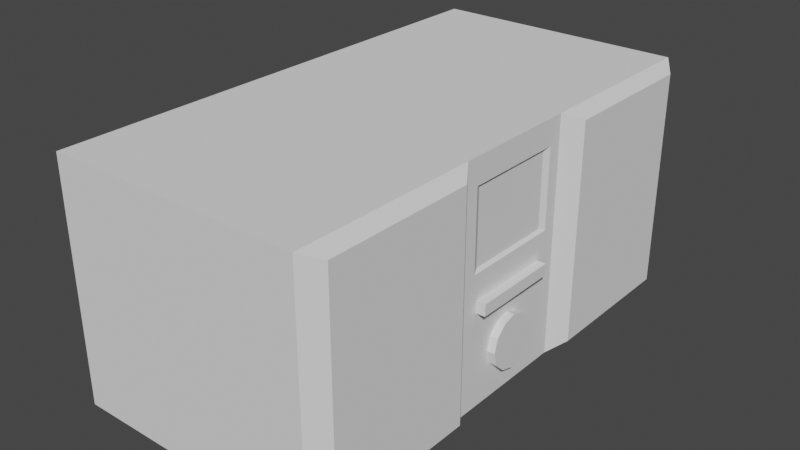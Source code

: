 # Source: Radio.blend  (saved by Blender 2.83.19; exported with 4.5.12 LTS)
import bpy
from mathutils import Matrix  # noqa: F401  (used for matrix-valued properties, if any)

bpy.ops.wm.read_factory_settings(use_empty=True)
scene = bpy.context.scene
scene.name = 'Scene'

# ---- collections
col_collection = bpy.data.collections.new('Collection'); scene.collection.children.link(col_collection)

# ---- world
world_world = bpy.data.worlds.new('World'); scene.world = world_world
world_world.use_nodes = True; world_world.node_tree.nodes.clear()
_N = world_world.node_tree.nodes; _L = world_world.node_tree.links
n0 = _N.new('ShaderNodeOutputWorld'); n0.name = 'World Output'; n0.location = (300, 300)
n1 = _N.new('ShaderNodeBackground'); n1.name = 'Background'; n1.location = (10, 300)
n1.inputs[0].default_value = (0.05088, 0.05088, 0.05088, 1.0)
_L.new(n1.outputs[0], n0.inputs[0])
n0.is_active_output = True
world_world.color = (0.05088, 0.05088, 0.05088)
world_world.use_sun_shadow = False
world_world.sun_shadow_jitter_overblur = 0.0

# ---- meshes
me_cube_035 = bpy.data.meshes.new('Cube.035')
me_cube_035.from_pydata([(-1.0, -1.0, -1.0), (-1.0, -1.0, 1.0), (-1.0, 1.0, -1.0), (-1.0, 1.0, 1.0), (1.103, -0.9262, -0.9262), (1.103, -0.9262, 0.9262), (1.103, 0.9262, -0.9262), (1.103, 0.9262, 0.9262), (-1.0, 0.2562, -1.0), (-1.0, -0.2562, -1.0), (-1.0, -0.2562, 1.0), (-1.0, 0.2562, 1.0), (1.103, -0.33, -0.9262), (1.103, 0.33, -0.9262), (1.103, 0.33, 0.9262), (1.103, -0.33, 0.9262), (1.0, 1.0, 1.0), (1.0, 1.0, -1.0), (1.0, 0.2562, -1.0), (1.0, -0.2562, 1.0), (1.0, -1.0, 1.0), (1.0, -1.0, -1.0), (1.0, -0.2562, -1.0), (1.0, 0.2562, 1.0), (-1.0, 0.2042, -1.0), (-1.0, -0.2042, -1.0), (-1.0, -0.2042, 1.0), (-1.0, 0.2042, 1.0), (1.0, -0.2042, -1.0), (1.0, 0.2042, -1.0), (1.0, 0.2042, 1.0), (1.0, -0.2042, 1.0), (-1.0, -1.0, 0.1188), (-1.0, -1.0, 0.7855), (-1.0, 1.0, 0.7855), (-1.0, 1.0, 0.1188), (1.0, 1.0, 0.7855), (1.0, 1.0, 0.1188), (1.0, -1.0, 0.7855), (1.0, -1.0, 0.1188), (1.0, 0.2562, 0.7855), (1.0, 0.2562, 0.1188), (1.0, -0.2562, 0.7855), (1.0, -0.2562, 0.1188), (-1.0, -0.2562, 0.7855), (-1.0, -0.2562, 0.1188), (-1.0, 0.2562, 0.7855), (-1.0, 0.2562, 0.1188), (1.103, 0.9262, 0.7276), (1.103, 0.9262, 0.1101), (1.103, -0.9262, 0.7276), (1.103, -0.9262, 0.1101), (1.103, 0.33, 0.7276), (1.103, 0.33, 0.1101), (1.103, -0.33, 0.7276), (1.103, -0.33, 0.1101), (-1.0, -0.2042, 0.7855), (-1.0, -0.2042, 0.1188), (-1.0, 0.2042, 0.7855), (-1.0, 0.2042, 0.1188), (0.9773, 0.179, 0.7603), (0.9773, 0.179, 0.144), (0.9773, -0.179, 0.7603), (0.9773, -0.179, 0.144), (1.0, 0.2042, 0.7855), (1.0, 0.2042, 0.1188), (1.0, -0.2042, 0.7855), (1.0, -0.2042, 0.1188), (0.6373, -0.007771, -0.8144), (1.062, -0.007771, -0.8144), (0.6373, -0.06141, -0.7839), (1.062, -0.06141, -0.7839), (0.6373, -0.1007, -0.7007), (1.062, -0.1007, -0.7007), (0.6373, -0.1151, -0.587), (1.062, -0.1151, -0.587), (0.6373, -0.1007, -0.4733), (1.062, -0.1007, -0.4733), (0.6373, -0.06141, -0.3901), (1.062, -0.06141, -0.3901), (0.6373, -0.007771, -0.3596), (1.062, -0.007771, -0.3596), (0.6373, 0.04587, -0.3901), (1.062, 0.04587, -0.3901), (0.6373, 0.08514, -0.4733), (1.062, 0.08514, -0.4733), (0.6373, 0.09951, -0.587), (1.062, 0.09951, -0.587), (0.6373, 0.08514, -0.7007), (1.062, 0.08514, -0.7007), (0.6373, 0.04587, -0.7839), (1.062, 0.04587, -0.7839), (0.6811, -0.1876, -0.1963), (0.6811, -0.1876, -0.09694), (0.6811, 0.1653, -0.1963), (0.6811, 0.1653, -0.09694), (1.071, -0.1876, -0.1963), (1.071, -0.1876, -0.09694), (1.071, 0.1653, -0.1963), (1.071, 0.1653, -0.09694)], [], [(46, 11, 3, 34), (34, 3, 16, 36), (54, 15, 5, 50), (38, 20, 1, 33), (9, 22, 21, 0), (19, 10, 1, 20), (16, 3, 11, 23), (31, 26, 10, 19), (2, 17, 18, 8), (25, 28, 22, 9), (48, 7, 14, 52), (66, 31, 19, 42), (33, 1, 10, 44), (58, 27, 11, 46), (49, 6, 17, 37), (6, 13, 18, 17), (5, 15, 19, 20), (50, 5, 20, 38), (12, 4, 21, 22), (14, 7, 16, 23), (52, 14, 23, 40), (55, 12, 22, 43), (44, 10, 26, 56), (56, 26, 27, 58), (40, 23, 30, 64), (64, 30, 31, 66), (8, 18, 29, 24), (24, 29, 28, 25), (23, 11, 27, 30), (30, 27, 26, 31), (29, 65, 67, 28), (61, 60, 62, 63), (18, 41, 65, 29), (41, 40, 64, 65), (25, 57, 59, 24), (57, 56, 58, 59), (9, 45, 57, 25), (45, 44, 56, 57), (15, 54, 42, 19), (54, 55, 43, 42), (13, 53, 41, 18), (53, 52, 40, 41), (4, 51, 39, 21), (51, 50, 38, 39), (7, 48, 36, 16), (48, 49, 37, 36), (24, 59, 47, 8), (59, 58, 46, 47), (0, 32, 45, 9), (32, 33, 44, 45), (28, 67, 43, 22), (67, 66, 42, 43), (6, 49, 53, 13), (49, 48, 52, 53), (21, 39, 32, 0), (39, 38, 33, 32), (12, 55, 51, 4), (55, 54, 50, 51), (2, 35, 37, 17), (35, 34, 36, 37), (8, 47, 35, 2), (47, 46, 34, 35), (60, 61, 65, 64), (63, 62, 66, 67), (61, 63, 67, 65), (62, 60, 64, 66), (68, 69, 71, 70), (70, 71, 73, 72), (72, 73, 75, 74), (74, 75, 77, 76), (76, 77, 79, 78), (78, 79, 81, 80), (80, 81, 83, 82), (82, 83, 85, 84), (84, 85, 87, 86), (86, 87, 89, 88), (71, 69, 91, 89, 87, 85, 83, 81, 79, 77, 75, 73), (88, 89, 91, 90), (90, 91, 69, 68), (68, 70, 72, 74, 76, 78, 80, 82, 84, 86, 88, 90), (92, 93, 95, 94), (94, 95, 99, 98), (98, 99, 97, 96), (96, 97, 93, 92), (94, 98, 96, 92), (99, 95, 93, 97)])
_uv = me_cube_035.uv_layers.new(name='UVMap')
_uv.uv.foreach_set('vector', [0.5982, 0.1667, 0.625, 0.1667, 0.625, 0.25, 0.5982, 0.25, 0.5982, 0.25, 0.625, 0.25, 0.625, 0.5, 0.5982, 0.5, 0.5909, 0.6749, 0.6158, 0.6749, 0.6158, 0.7417, 0.5909, 0.7417, 0.5982, 0.75, 0.625, 0.75, 0.625, 1.0, 0.5982, 1.0, 0.125, 0.6667, 0.375, 0.6667, 0.375, 0.75, 0.125, 0.75, 0.625, 0.6667, 0.875, 0.6667, 0.875, 0.75, 0.625, 0.75, 0.625, 0.5, 0.875, 0.5, 0.875, 0.5833, 0.625, 0.5833, 0.625, 0.6389, 0.875, 0.6389, 0.875, 0.6667, 0.625, 0.6667, 0.125, 0.5, 0.375, 0.5, 0.375, 0.5833, 0.125, 0.5833, 0.125, 0.6389, 0.375, 0.6389, 0.375, 0.6667, 0.125, 0.6667, 0.5909, 0.5083, 0.6158, 0.5083, 0.6158, 0.5751, 0.5909, 0.5751, 0.5982, 0.6389, 0.625, 0.6389, 0.625, 0.6667, 0.5982, 0.6667, 0.5982, 0.0, 0.625, 0.0, 0.625, 0.08333, 0.5982, 0.08333, 0.5982, 0.1389, 0.625, 0.1389, 0.625, 0.1667, 0.5982, 0.1667, 0.5138, 0.5083, 0.3842, 0.5083, 0.375, 0.5, 0.5149, 0.5, 0.3842, 0.5083, 0.3842, 0.5751, 0.375, 0.5833, 0.375, 0.5, 0.6158, 0.7417, 0.6158, 0.6749, 0.625, 0.6667, 0.625, 0.75, 0.5909, 0.7417, 0.6158, 0.7417, 0.625, 0.75, 0.5982, 0.75, 0.3842, 0.6749, 0.3842, 0.7417, 0.375, 0.75, 0.375, 0.6667, 0.6158, 0.5751, 0.6158, 0.5083, 0.625, 0.5, 0.625, 0.5833, 0.5909, 0.5751, 0.6158, 0.5751, 0.625, 0.5833, 0.5982, 0.5833, 0.5138, 0.6749, 0.3842, 0.6749, 0.375, 0.6667, 0.5149, 0.6667, 0.5982, 0.08333, 0.625, 0.08333, 0.625, 0.1111, 0.5982, 0.1111, 0.5982, 0.1111, 0.625, 0.1111, 0.625, 0.1389, 0.5982, 0.1389, 0.5982, 0.5833, 0.625, 0.5833, 0.625, 0.6111, 0.5982, 0.6111, 0.5982, 0.6111, 0.625, 0.6111, 0.625, 0.6389, 0.5982, 0.6389, 0.125, 0.5833, 0.375, 0.5833, 0.375, 0.6111, 0.125, 0.6111, 0.125, 0.6111, 0.375, 0.6111, 0.375, 0.6389, 0.125, 0.6389, 0.625, 0.5833, 0.875, 0.5833, 0.875, 0.6111, 0.625, 0.6111, 0.625, 0.6111, 0.875, 0.6111, 0.875, 0.6389, 0.625, 0.6389, 0.375, 0.6111, 0.5149, 0.6111, 0.5149, 0.6389, 0.375, 0.6389, 0.518, 0.6128, 0.595, 0.6128, 0.595, 0.6372, 0.518, 0.6372, 0.375, 0.5833, 0.5149, 0.5833, 0.5149, 0.6111, 0.375, 0.6111, 0.5149, 0.5833, 0.5982, 0.5833, 0.5982, 0.6111, 0.5149, 0.6111, 0.375, 0.1111, 0.5149, 0.1111, 0.5149, 0.1389, 0.375, 0.1389, 0.5149, 0.1111, 0.5982, 0.1111, 0.5982, 0.1389, 0.5149, 0.1389, 0.375, 0.08333, 0.5149, 0.08333, 0.5149, 0.1111, 0.375, 0.1111, 0.5149, 0.08333, 0.5982, 0.08333, 0.5982, 0.1111, 0.5149, 0.1111, 0.6158, 0.6749, 0.5909, 0.6749, 0.5982, 0.6667, 0.625, 0.6667, 0.5909, 0.6749, 0.5138, 0.6749, 0.5149, 0.6667, 0.5982, 0.6667, 0.3842, 0.5751, 0.5138, 0.5751, 0.5149, 0.5833, 0.375, 0.5833, 0.5138, 0.5751, 0.5909, 0.5751, 0.5982, 0.5833, 0.5149, 0.5833, 0.3842, 0.7417, 0.5138, 0.7417, 0.5149, 0.75, 0.375, 0.75, 0.5138, 0.7417, 0.5909, 0.7417, 0.5982, 0.75, 0.5149, 0.75, 0.6158, 0.5083, 0.5909, 0.5083, 0.5982, 0.5, 0.625, 0.5, 0.5909, 0.5083, 0.5138, 0.5083, 0.5149, 0.5, 0.5982, 0.5, 0.375, 0.1389, 0.5149, 0.1389, 0.5149, 0.1667, 0.375, 0.1667, 0.5149, 0.1389, 0.5982, 0.1389, 0.5982, 0.1667, 0.5149, 0.1667, 0.375, 0.0, 0.5149, 0.0, 0.5149, 0.08333, 0.375, 0.08333, 0.5149, 0.0, 0.5982, 0.0, 0.5982, 0.08333, 0.5149, 0.08333, 0.375, 0.6389, 0.5149, 0.6389, 0.5149, 0.6667, 0.375, 0.6667, 0.5149, 0.6389, 0.5982, 0.6389, 0.5982, 0.6667, 0.5149, 0.6667, 0.3842, 0.5083, 0.5138, 0.5083, 0.5138, 0.5751, 0.3842, 0.5751, 0.5138, 0.5083, 0.5909, 0.5083, 0.5909, 0.5751, 0.5138, 0.5751, 0.375, 0.75, 0.5149, 0.75, 0.5149, 1.0, 0.375, 1.0, 0.5149, 0.75, 0.5982, 0.75, 0.5982, 1.0, 0.5149, 1.0, 0.3842, 0.6749, 0.5138, 0.6749, 0.5138, 0.7417, 0.3842, 0.7417, 0.5138, 0.6749, 0.5909, 0.6749, 0.5909, 0.7417, 0.5138, 0.7417, 0.375, 0.25, 0.5149, 0.25, 0.5149, 0.5, 0.375, 0.5, 0.5149, 0.25, 0.5982, 0.25, 0.5982, 0.5, 0.5149, 0.5, 0.375, 0.1667, 0.5149, 0.1667, 0.5149, 0.25, 0.375, 0.25, 0.5149, 0.1667, 0.5982, 0.1667, 0.5982, 0.25, 0.5149, 0.25, 0.595, 0.6128, 0.518, 0.6128, 0.5149, 0.6111, 0.5982, 0.6111, 0.518, 0.6372, 0.595, 0.6372, 0.5982, 0.6389, 0.5149, 0.6389, 0.518, 0.6128, 0.518, 0.6372, 0.5149, 0.6389, 0.5149, 0.6111, 0.595, 0.6372, 0.595, 0.6128, 0.5982, 0.6111, 0.5982, 0.6389, 1.0, 0.5, 1.0, 1.0, 0.9167, 1.0, 0.9167, 0.5, 0.9167, 0.5, 0.9167, 1.0, 0.8333, 1.0, 0.8333, 0.5, 0.8333, 0.5, 0.8333, 1.0, 0.75, 1.0, 0.75, 0.5, 0.75, 0.5, 0.75, 1.0, 0.6667, 1.0, 0.6667, 0.5, 0.6667, 0.5, 0.6667, 1.0, 0.5833, 1.0, 0.5833, 0.5, 0.5833, 0.5, 0.5833, 1.0, 0.5, 1.0, 0.5, 0.5, 0.5, 0.5, 0.5, 1.0, 0.4167, 1.0, 0.4167, 0.5, 0.4167, 0.5, 0.4167, 1.0, 0.3333, 1.0, 0.3333, 0.5, 0.3333, 0.5, 0.3333, 1.0, 0.25, 1.0, 0.25, 0.5, 0.25, 0.5, 0.25, 1.0, 0.1667, 1.0, 0.1667, 0.5, 0.37, 0.4578, 0.25, 0.49, 0.13, 0.4578, 0.04215, 0.37, 0.01, 0.25, 0.04215, 0.13, 0.13, 0.04215, 0.25, 0.01, 0.37, 0.04215, 0.4578, 0.13, 0.49, 0.25, 0.4578, 0.37, 0.1667, 0.5, 0.1667, 1.0, 0.08333, 1.0, 0.08333, 0.5, 0.08333, 0.5, 0.08333, 1.0, 7.451e-08, 1.0, 7.451e-08, 0.5, 0.75, 0.49, 0.87, 0.4578, 0.9578, 0.37, 0.99, 0.25, 0.9578, 0.13, 0.87, 0.04215, 0.75, 0.01, 0.63, 0.04215, 0.5422, 0.13, 0.51, 0.25, 0.5422, 0.37, 0.63, 0.4578, 0.375, 0.0, 0.625, 0.0, 0.625, 0.25, 0.375, 0.25, 0.375, 0.25, 0.625, 0.25, 0.625, 0.5, 0.375, 0.5, 0.375, 0.5, 0.625, 0.5, 0.625, 0.75, 0.375, 0.75, 0.375, 0.75, 0.625, 0.75, 0.625, 1.0, 0.375, 1.0, 0.125, 0.5, 0.375, 0.5, 0.375, 0.75, 0.125, 0.75, 0.625, 0.5, 0.875, 0.5, 0.875, 0.75, 0.625, 0.75])
me_cube_035.use_remesh_fix_poles = True
me_cube_035.use_remesh_preserve_attributes = False
me_cube_035.use_mirror_vertex_groups = False
me_cube_035.update()

# ---- objects
ob_cube = bpy.data.objects.new('Cube', me_cube_035)

# ---- transforms, parenting, visibility, modifiers, constraints
ob_cube.location = (5.759, -2.661, 3.701)
ob_cube.scale = (0.4617, 0.9144, 0.4314)
ob_cube.lineart.crease_threshold = 0.0

# ---- collection membership
col_collection.objects.link(ob_cube)

# ---- scene / render settings (as saved in the file)
scene.frame_start = 1; scene.frame_end = 250; scene.frame_set(1)
scene.render.engine = 'BLENDER_EEVEE_NEXT'
scene.cycles.use_denoising = False
scene.cycles.samples = 128
scene.cycles.sampling_pattern = 'TABULATED_SOBOL'
scene.cycles.use_adaptive_sampling = False
scene.cycles.use_light_tree = False
scene.view_settings.view_transform = 'Filmic'
bpy.context.view_layer.update()

# ---- added for rendering (the .blend has no active camera and no usable light): camera, sun
cam_auto = bpy.data.cameras.new('AutoCamera')
cam_auto.lens = 50.0
cam_auto.sensor_width = 36.0
cam_auto.clip_end = 1000.0
ob_auto_camera = bpy.data.objects.new('AutoCamera', cam_auto)
scene.collection.objects.link(ob_auto_camera)
ob_auto_camera.location = (7.85765, -5.15125, 5.36101)
ob_auto_camera.rotation_euler = (1.09748, -7.21219e-08, 0.694738)
scene.camera = ob_auto_camera
light_auto_sun = bpy.data.lights.new('AutoSun', 'SUN')
light_auto_sun.energy = 3.0
light_auto_sun.angle = 0.0523599
ob_auto_sun = bpy.data.objects.new('AutoSun', light_auto_sun)
scene.collection.objects.link(ob_auto_sun)
ob_auto_sun.rotation_euler = (0.872665, 0.174533, 0.523599)
bpy.context.view_layer.update()
